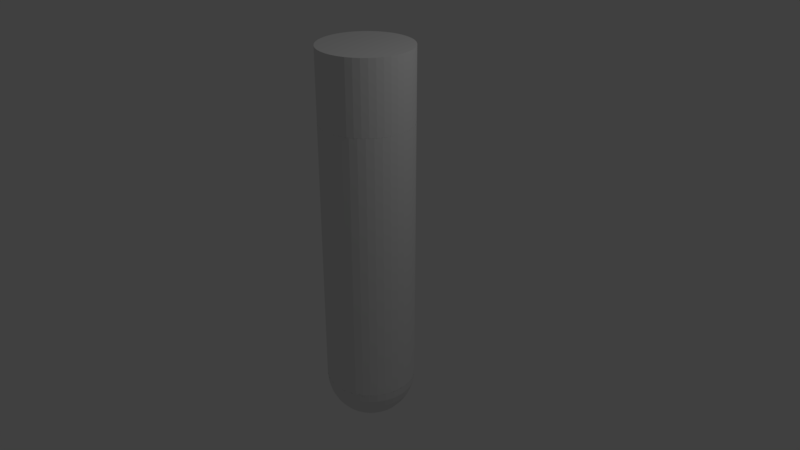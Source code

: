 # Source: m19.blend  (saved by Blender 2.78.0; exported with 4.5.12 LTS)
import bpy
from mathutils import Matrix  # noqa: F401  (used for matrix-valued properties, if any)

bpy.ops.wm.read_factory_settings(use_empty=True)
scene = bpy.context.scene
scene.name = 'Scene'

# ---- collections
col_collection_1 = bpy.data.collections.new('Collection 1'); scene.collection.children.link(col_collection_1)

# ---- world
world_world = bpy.data.worlds.new('World'); scene.world = world_world
world_world.color = (0.05088, 0.05088, 0.05088)
world_world.use_sun_shadow = False
world_world.sun_shadow_jitter_overblur = 0.0
world_world.cycles.sampling_method = 'MANUAL'

# ---- cameras
cam_camera = bpy.data.cameras.new('Camera')
cam_camera.clip_end = 100.0
cam_camera.lens = 35.0
cam_camera.sensor_width = 32.0
cam_camera.sensor_height = 18.0
cam_camera.ortho_scale = 7.314
cam_camera.dof.focus_distance = 0.0
cam_camera.dof.aperture_fstop = 128.0

# ---- lights
light_lamp = bpy.data.lights.new('Lamp', 'POINT')
light_lamp.transmission_factor = 0.0
light_lamp.cutoff_distance = 30.0
light_lamp.energy = 100.0
light_lamp.shadow_buffer_clip_start = 1.001
light_lamp.shadow_soft_size = 0.1
light_lamp.shadow_maximum_resolution = 0.006
light_lamp.use_absolute_resolution = True

# ---- meshes
me_sphere = bpy.data.meshes.new('Sphere')
me_sphere.from_pydata([(0.0, 0.595, 3.601), (0.0, 0.595, 4.535), (0.08868, 0.5884, 3.601), (0.08868, 0.5884, 4.535), (0.1754, 0.5686, 3.601), (0.1754, 0.5686, 4.535), (0.2582, 0.5361, 3.601), (0.2582, 0.5361, 4.535), (0.3352, 0.4916, 3.601), (0.3352, 0.4916, 4.535), (0.4047, 0.4362, 3.601), (0.4047, 0.4362, 4.535), (0.4652, 0.371, 3.601), (0.4652, 0.371, 4.535), (0.5153, 0.2975, 3.601), (0.5153, 0.2975, 4.535), (0.5539, 0.2174, 3.601), (0.5539, 0.2174, 4.535), (0.5801, 0.1324, 3.601), (0.5801, 0.1324, 4.535), (0.5933, 0.04446, 3.601), (0.5933, 0.04446, 4.535), (0.5933, -0.04446, 3.601), (0.5933, -0.04446, 4.535), (0.5801, -0.1324, 3.601), (0.5801, -0.1324, 4.535), (0.5539, -0.2174, 3.601), (0.5539, -0.2174, 4.535), (0.5153, -0.2975, 3.601), (0.5153, -0.2975, 4.535), (0.4652, -0.371, 3.601), (0.4652, -0.371, 4.535), (0.4047, -0.4362, 3.601), (0.4047, -0.4362, 4.535), (0.3352, -0.4916, 3.601), (0.3352, -0.4916, 4.535), (0.2582, -0.5361, 3.601), (0.2582, -0.5361, 4.535), (0.1754, -0.5686, 3.601), (0.1754, -0.5686, 4.535), (0.08868, -0.5884, 3.601), (0.08868, -0.5884, 4.535), (3.736e-07, -0.595, 3.601), (3.736e-07, -0.595, 4.535), (-0.08868, -0.5884, 3.601), (-0.08868, -0.5884, 4.535), (-0.1754, -0.5686, 3.601), (-0.1754, -0.5686, 4.535), (-0.2582, -0.5361, 3.601), (-0.2582, -0.5361, 4.535), (-0.3352, -0.4916, 3.601), (-0.3352, -0.4916, 4.535), (-0.4047, -0.4362, 3.601), (-0.4047, -0.4362, 4.535), (-0.4652, -0.371, 3.601), (-0.4652, -0.371, 4.535), (-0.5153, -0.2975, 3.601), (-0.5153, -0.2975, 4.535), (-0.5539, -0.2174, 3.601), (-0.5539, -0.2174, 4.535), (-0.5801, -0.1324, 3.601), (-0.5801, -0.1324, 4.535), (-0.5933, -0.04447, 3.601), (-0.5933, -0.04447, 4.535), (-0.5933, 0.04446, 3.601), (-0.5933, 0.04446, 4.535), (-0.5801, 0.1324, 3.601), (-0.5801, 0.1324, 4.535), (-0.5539, 0.2174, 3.601), (-0.5539, 0.2174, 4.535), (-0.5153, 0.2975, 3.601), (-0.5153, 0.2975, 4.535), (-0.4652, 0.371, 3.601), (-0.4652, 0.371, 4.535), (-0.4047, 0.4362, 3.601), (-0.4047, 0.4362, 4.535), (-0.3352, 0.4916, 3.601), (-0.3352, 0.4916, 4.535), (-0.2582, 0.5361, 3.601), (-0.2582, 0.5361, 4.535), (-0.1754, 0.5686, 3.601), (-0.1754, 0.5686, 4.535), (-0.08868, 0.5884, 3.601), (-0.08868, 0.5884, 4.535), (0.0, -1.939e-07, -0.595), (0.1161, 0.5836, 4.492e-08), (0.1138, 0.5724, -0.1161), (0.1072, 0.5391, -0.2277), (0.09652, 0.4852, -0.3306), (0.08208, 0.4126, -0.4207), (0.06449, 0.3242, -0.4947), (0.04442, 0.2233, -0.5497), (0.02265, 0.1138, -0.5836), (0.2277, 0.5497, 4.492e-08), (0.2233, 0.5391, -0.1161), (0.2104, 0.5079, -0.2277), (0.1893, 0.4571, -0.3306), (0.161, 0.3887, -0.4207), (0.1265, 0.3054, -0.4947), (0.08714, 0.2104, -0.5497), (0.04442, 0.1072, -0.5836), (0.3306, 0.4947, 4.492e-08), (0.3242, 0.4852, -0.1161), (0.3054, 0.4571, -0.2277), (0.2749, 0.4113, -0.3306), (0.2337, 0.3498, -0.4207), (0.1837, 0.2749, -0.4947), (0.1265, 0.1893, -0.5497), (0.06449, 0.09652, -0.5836), (0.4207, 0.4207, 4.492e-08), (0.4126, 0.4126, -0.1161), (0.3887, 0.3887, -0.2277), (0.3498, 0.3498, -0.3306), (0.2975, 0.2975, -0.4207), (0.2337, 0.2337, -0.4947), (0.161, 0.161, -0.5497), (0.08208, 0.08208, -0.5836), (0.4947, 0.3306, 4.492e-08), (0.4852, 0.3242, -0.1161), (0.4571, 0.3054, -0.2277), (0.4113, 0.2749, -0.3306), (0.3498, 0.2337, -0.4207), (0.2749, 0.1837, -0.4947), (0.1893, 0.1265, -0.5497), (0.09652, 0.06449, -0.5836), (0.5497, 0.2277, 4.492e-08), (0.5391, 0.2233, -0.1161), (0.5079, 0.2104, -0.2277), (0.4571, 0.1893, -0.3306), (0.3887, 0.161, -0.4207), (0.3054, 0.1265, -0.4947), (0.2104, 0.08714, -0.5497), (0.1072, 0.04442, -0.5836), (0.5836, 0.1161, 4.492e-08), (0.5724, 0.1138, -0.1161), (0.5391, 0.1072, -0.2277), (0.4852, 0.09652, -0.3306), (0.4126, 0.08208, -0.4207), (0.3242, 0.06449, -0.4947), (0.2233, 0.04442, -0.5497), (0.1138, 0.02265, -0.5836), (0.595, -1.9e-07, 4.492e-08), (0.5836, -2.496e-07, -0.1161), (0.5497, -2.123e-07, -0.2277), (0.4947, -1.825e-07, -0.3306), (0.4207, -1.9e-07, -0.4207), (0.3306, -1.825e-07, -0.4947), (0.2277, -2.049e-07, -0.5497), (0.1161, -1.881e-07, -0.5836), (0.5836, -0.1161, 4.492e-08), (0.5724, -0.1138, -0.1161), (0.5391, -0.1072, -0.2277), (0.4852, -0.09652, -0.3306), (0.4126, -0.08208, -0.4207), (0.3242, -0.06449, -0.4947), (0.2233, -0.04442, -0.5497), (0.1138, -0.02265, -0.5836), (0.5497, -0.2277, 4.492e-08), (0.5391, -0.2233, -0.1161), (0.5079, -0.2104, -0.2277), (0.4571, -0.1893, -0.3306), (0.3887, -0.161, -0.4207), (0.3054, -0.1265, -0.4947), (0.2104, -0.08714, -0.5497), (0.1072, -0.04442, -0.5836), (0.4947, -0.3306, 4.492e-08), (0.4852, -0.3242, -0.1161), (0.4571, -0.3054, -0.2277), (0.4113, -0.2749, -0.3306), (0.3498, -0.2337, -0.4207), (0.2749, -0.1837, -0.4947), (0.1893, -0.1265, -0.5497), (0.09652, -0.06449, -0.5836), (0.4207, -0.4207, 4.492e-08), (0.4126, -0.4126, -0.1161), (0.3887, -0.3887, -0.2277), (0.3498, -0.3498, -0.3306), (0.2975, -0.2975, -0.4207), (0.2337, -0.2337, -0.4947), (0.161, -0.161, -0.5497), (0.08208, -0.08208, -0.5836), (0.3306, -0.4947, 4.492e-08), (0.3242, -0.4852, -0.1161), (0.3054, -0.4571, -0.2277), (0.2749, -0.4113, -0.3306), (0.2337, -0.3498, -0.4207), (0.1837, -0.2749, -0.4947), (0.1265, -0.1893, -0.5497), (0.06449, -0.09652, -0.5836), (0.2277, -0.5497, 4.492e-08), (0.2233, -0.5391, -0.1161), (0.2104, -0.5079, -0.2277), (0.1893, -0.4571, -0.3306), (0.161, -0.3887, -0.4207), (0.1265, -0.3054, -0.4947), (0.08714, -0.2104, -0.5497), (0.04442, -0.1072, -0.5836), (0.1161, -0.5836, 4.492e-08), (0.1138, -0.5724, -0.1161), (0.1072, -0.5391, -0.2277), (0.09652, -0.4852, -0.3306), (0.08208, -0.4126, -0.4207), (0.06449, -0.3242, -0.4947), (0.04442, -0.2233, -0.5497), (0.02265, -0.1138, -0.5836), (-2.178e-08, -0.595, 4.492e-08), (-4.413e-08, -0.5836, -0.1161), (-4.413e-08, -0.5497, -0.2277), (-6.88e-09, -0.4947, -0.3306), (-2.178e-08, -0.4207, -0.4207), (2.292e-08, -0.3306, -0.4947), (1.547e-08, -0.2277, -0.5497), (1.175e-08, -0.1161, -0.5836), (-0.1161, -0.5836, 4.492e-08), (-0.1138, -0.5724, -0.1161), (-0.1072, -0.5391, -0.2277), (-0.09652, -0.4852, -0.3306), (-0.08208, -0.4126, -0.4207), (-0.06449, -0.3242, -0.4947), (-0.04442, -0.2233, -0.5497), (-0.02265, -0.1138, -0.5836), (-0.2277, -0.5497, 4.492e-08), (-0.2233, -0.5391, -0.1161), (-0.2104, -0.5079, -0.2277), (-0.1893, -0.4571, -0.3306), (-0.161, -0.3887, -0.4207), (-0.1265, -0.3054, -0.4947), (-0.08714, -0.2104, -0.5497), (-0.04442, -0.1072, -0.5836), (-0.3306, -0.4947, 4.492e-08), (-0.3242, -0.4852, -0.1161), (-0.3054, -0.4571, -0.2277), (-0.2749, -0.4113, -0.3306), (-0.2337, -0.3498, -0.4207), (-0.1837, -0.2749, -0.4947), (-0.1265, -0.1893, -0.5497), (-0.06449, -0.09652, -0.5836), (-0.4207, -0.4207, 4.492e-08), (-0.4126, -0.4126, -0.1161), (-0.3887, -0.3887, -0.2277), (-0.3498, -0.3498, -0.3306), (-0.2975, -0.2975, -0.4207), (-0.2337, -0.2337, -0.4947), (-0.161, -0.161, -0.5497), (-0.08208, -0.08208, -0.5836), (-0.4947, -0.3306, 4.492e-08), (-0.4852, -0.3242, -0.1161), (-0.4571, -0.3054, -0.2277), (-0.4113, -0.2749, -0.3306), (-0.3498, -0.2337, -0.4207), (-0.2749, -0.1837, -0.4947), (-0.1893, -0.1265, -0.5497), (-0.09652, -0.06449, -0.5836), (-0.5497, -0.2277, 4.492e-08), (-0.5391, -0.2233, -0.1161), (-0.5079, -0.2104, -0.2277), (-0.4571, -0.1893, -0.3306), (-0.3887, -0.161, -0.4207), (-0.3054, -0.1265, -0.4947), (-0.2104, -0.08714, -0.5497), (-0.1072, -0.04442, -0.5836), (-0.5836, -0.1161, 4.492e-08), (-0.5724, -0.1138, -0.1161), (-0.5391, -0.1072, -0.2277), (-0.4852, -0.09652, -0.3306), (-0.4126, -0.08208, -0.4207), (-0.3242, -0.06449, -0.4947), (-0.2233, -0.04442, -0.5497), (-0.1138, -0.02265, -0.5836), (-0.595, -1.229e-07, 4.492e-08), (-0.5836, -4.843e-08, -0.1161), (-0.5497, -9.313e-08, -0.2277), (-0.4947, -1.378e-07, -0.3306), (-0.4207, -1.378e-07, -0.4207), (-0.3306, -1.676e-07, -0.4947), (-0.2277, -1.974e-07, -0.5497), (-0.1161, -1.807e-07, -0.5836), (-0.5836, 0.1161, 4.492e-08), (-0.5724, 0.1138, -0.1161), (-0.5391, 0.1072, -0.2277), (-0.4852, 0.09652, -0.3306), (-0.4126, 0.08208, -0.4207), (-0.3242, 0.06449, -0.4947), (-0.2233, 0.04442, -0.5497), (-0.1138, 0.02265, -0.5836), (-0.5497, 0.2277, 4.492e-08), (-0.5391, 0.2233, -0.1161), (-0.5079, 0.2104, -0.2277), (-0.4571, 0.1893, -0.3306), (-0.3887, 0.161, -0.4207), (-0.3054, 0.1265, -0.4947), (-0.2104, 0.08714, -0.5497), (-0.1072, 0.04442, -0.5836), (-0.4947, 0.3306, 4.492e-08), (-0.4852, 0.3242, -0.1161), (-0.4571, 0.3054, -0.2277), (-0.4113, 0.2749, -0.3306), (-0.3498, 0.2337, -0.4207), (-0.2749, 0.1837, -0.4947), (-0.1893, 0.1265, -0.5497), (-0.09652, 0.06449, -0.5836), (-0.4207, 0.4207, 4.492e-08), (-0.4126, 0.4126, -0.1161), (-0.3887, 0.3887, -0.2277), (-0.3498, 0.3498, -0.3306), (-0.2975, 0.2975, -0.4207), (-0.2337, 0.2337, -0.4947), (-0.161, 0.161, -0.5497), (-0.08208, 0.08208, -0.5836), (-0.3306, 0.4947, 4.492e-08), (-0.3242, 0.4852, -0.1161), (-0.3054, 0.4571, -0.2277), (-0.2749, 0.4113, -0.3306), (-0.2337, 0.3498, -0.4207), (-0.1837, 0.2749, -0.4947), (-0.1265, 0.1893, -0.5497), (-0.06449, 0.09652, -0.5836), (-0.2277, 0.5497, 4.492e-08), (-0.2233, 0.5391, -0.1161), (-0.2104, 0.5079, -0.2277), (-0.1893, 0.4571, -0.3306), (-0.161, 0.3887, -0.4207), (-0.1265, 0.3054, -0.4947), (-0.08714, 0.2104, -0.5497), (-0.04442, 0.1072, -0.5836), (-0.1161, 0.5836, 4.492e-08), (-0.1138, 0.5724, -0.1161), (-0.1072, 0.5391, -0.2277), (-0.09652, 0.4852, -0.3306), (-0.08208, 0.4126, -0.4207), (-0.06449, 0.3242, -0.4947), (-0.04442, 0.2233, -0.5497), (-0.02265, 0.1138, -0.5836), (1.421e-07, 0.595, 4.492e-08), (2.241e-07, 0.5836, -0.1161), (1.049e-07, 0.5497, -0.2277), (7.508e-08, 0.4947, -0.3306), (1.049e-07, 0.4207, -0.4207), (1.049e-07, 0.3306, -0.4947), (2.292e-08, 0.2277, -0.5497), (1.92e-08, 0.1161, -0.5836), (0.0, 0.595, 0.0), (0.0, 0.595, 3.601), (0.09793, 0.5869, 0.0), (0.09793, 0.5869, 3.601), (0.1932, 0.5628, 0.0), (0.1932, 0.5628, 3.601), (0.2832, 0.5233, 0.0), (0.2832, 0.5233, 3.601), (0.3655, 0.4695, 0.0), (0.3655, 0.4695, 3.601), (0.4378, 0.403, 0.0), (0.4378, 0.403, 3.601), (0.4981, 0.3254, 0.0), (0.4981, 0.3254, 3.601), (0.5449, 0.239, 0.0), (0.5449, 0.239, 3.601), (0.5768, 0.1461, 0.0), (0.5768, 0.1461, 3.601), (0.593, 0.04913, 0.0), (0.593, 0.04913, 3.601), (0.593, -0.04913, 0.0), (0.593, -0.04913, 3.601), (0.5768, -0.1461, 0.0), (0.5768, -0.1461, 3.601), (0.5449, -0.239, 0.0), (0.5449, -0.239, 3.601), (0.4981, -0.3254, 0.0), (0.4981, -0.3254, 3.601), (0.4378, -0.403, 0.0), (0.4378, -0.403, 3.601), (0.3655, -0.4695, 0.0), (0.3655, -0.4695, 3.601), (0.2832, -0.5233, 0.0), (0.2832, -0.5233, 3.601), (0.1932, -0.5628, 0.0), (0.1932, -0.5628, 3.601), (0.09793, -0.5869, 0.0), (0.09793, -0.5869, 3.601), (-4.776e-07, -0.595, 0.0), (-4.776e-07, -0.595, 3.601), (-0.09793, -0.5869, 0.0), (-0.09793, -0.5869, 3.601), (-0.1932, -0.5628, 0.0), (-0.1932, -0.5628, 3.601), (-0.2832, -0.5233, 0.0), (-0.2832, -0.5233, 3.601), (-0.3655, -0.4695, 0.0), (-0.3655, -0.4695, 3.601), (-0.4378, -0.403, 0.0), (-0.4378, -0.403, 3.601), (-0.4981, -0.3254, 0.0), (-0.4981, -0.3254, 3.601), (-0.5449, -0.239, 0.0), (-0.5449, -0.239, 3.601), (-0.5768, -0.1461, 0.0), (-0.5768, -0.1461, 3.601), (-0.593, -0.04913, 0.0), (-0.593, -0.04913, 3.601), (-0.593, 0.04914, 0.0), (-0.593, 0.04914, 3.601), (-0.5768, 0.1461, 0.0), (-0.5768, 0.1461, 3.601), (-0.5449, 0.239, 0.0), (-0.5449, 0.239, 3.601), (-0.4981, 0.3254, 0.0), (-0.4981, 0.3254, 3.601), (-0.4378, 0.403, 0.0), (-0.4378, 0.403, 3.601), (-0.3655, 0.4695, 0.0), (-0.3655, 0.4695, 3.601), (-0.2832, 0.5233, 0.0), (-0.2832, 0.5233, 3.601), (-0.1932, 0.5628, 0.0), (-0.1932, 0.5628, 3.601), (-0.09793, 0.5869, 0.0), (-0.09793, 0.5869, 3.601)], [], [(1, 2, 0), (3, 4, 2), (5, 6, 4), (7, 8, 6), (9, 10, 8), (11, 12, 10), (13, 14, 12), (15, 16, 14), (17, 18, 16), (19, 20, 18), (21, 22, 20), (23, 24, 22), (25, 26, 24), (27, 28, 26), (29, 30, 28), (31, 32, 30), (33, 34, 32), (35, 36, 34), (37, 38, 36), (39, 40, 38), (41, 42, 40), (43, 44, 42), (45, 46, 44), (47, 48, 46), (49, 50, 48), (51, 52, 50), (53, 54, 52), (55, 56, 54), (57, 58, 56), (59, 60, 58), (61, 62, 60), (63, 64, 62), (65, 66, 64), (67, 68, 66), (69, 70, 68), (71, 72, 70), (73, 74, 72), (75, 76, 74), (77, 78, 76), (79, 80, 78), (81, 49, 17), (81, 82, 80), (83, 0, 82), (336, 89, 337), (337, 90, 338), (338, 91, 339), (339, 92, 340), (84, 340, 92), (333, 86, 334), (334, 87, 335), (335, 88, 336), (88, 95, 96), (88, 97, 89), (89, 98, 90), (90, 99, 91), (92, 99, 100), (84, 92, 100), (86, 93, 94), (86, 95, 87), (99, 108, 100), (84, 100, 108), (93, 102, 94), (94, 103, 95), (95, 104, 96), (97, 104, 105), (97, 106, 98), (98, 107, 99), (105, 112, 113), (106, 113, 114), (106, 115, 107), (107, 116, 108), (84, 108, 116), (102, 109, 110), (103, 110, 111), (104, 111, 112), (84, 116, 124), (110, 117, 118), (110, 119, 111), (111, 120, 112), (113, 120, 121), (113, 122, 114), (115, 122, 123), (115, 124, 116), (121, 128, 129), (121, 130, 122), (123, 130, 131), (123, 132, 124), (84, 124, 132), (118, 125, 126), (118, 127, 119), (119, 128, 120), (84, 132, 140), (126, 133, 134), (126, 135, 127), (127, 136, 128), (129, 136, 137), (130, 137, 138), (130, 139, 131), (131, 140, 132), (137, 146, 138), (139, 146, 147), (139, 148, 140), (84, 140, 148), (134, 141, 142), (134, 143, 135), (135, 144, 136), (136, 145, 137), (142, 149, 150), (142, 151, 143), (143, 152, 144), (144, 153, 145), (145, 154, 146), (147, 154, 155), (148, 155, 156), (84, 148, 156), (153, 162, 154), (154, 163, 155), (155, 164, 156), (84, 156, 164), (150, 157, 158), (150, 159, 151), (151, 160, 152), (152, 161, 153), (158, 167, 159), (160, 167, 168), (160, 169, 161), (161, 170, 162), (163, 170, 171), (164, 171, 172), (84, 164, 172), (158, 165, 166), (170, 179, 171), (171, 180, 172), (84, 172, 180), (166, 173, 174), (167, 174, 175), (168, 175, 176), (169, 176, 177), (169, 178, 170), (175, 184, 176), (176, 185, 177), (177, 186, 178), (178, 187, 179), (179, 188, 180), (84, 180, 188), (174, 181, 182), (174, 183, 175), (187, 196, 188), (84, 188, 196), (182, 189, 190), (183, 190, 191), (183, 192, 184), (185, 192, 193), (185, 194, 186), (187, 194, 195), (191, 200, 192), (193, 200, 201), (193, 202, 194), (195, 202, 203), (196, 203, 204), (84, 196, 204), (190, 197, 198), (190, 199, 191), (204, 211, 212), (84, 204, 212), (198, 205, 206), (198, 207, 199), (199, 208, 200), (201, 208, 209), (201, 210, 202), (202, 211, 203), (209, 216, 217), (209, 218, 210), (211, 218, 219), (212, 219, 220), (84, 212, 220), (205, 214, 206), (207, 214, 215), (207, 216, 208), (84, 220, 228), (214, 221, 222), (214, 223, 215), (215, 224, 216), (217, 224, 225), (217, 226, 218), (218, 227, 219), (219, 228, 220), (225, 232, 233), (225, 234, 226), (227, 234, 235), (227, 236, 228), (84, 228, 236), (222, 229, 230), (222, 231, 223), (223, 232, 224), (84, 236, 244), (230, 237, 238), (230, 239, 231), (231, 240, 232), (233, 240, 241), (233, 242, 234), (235, 242, 243), (235, 244, 236), (241, 250, 242), (242, 251, 243), (244, 251, 252), (84, 244, 252), (237, 246, 238), (238, 247, 239), (239, 248, 240), (240, 249, 241), (246, 255, 247), (247, 256, 248), (248, 257, 249), (249, 258, 250), (250, 259, 251), (251, 260, 252), (84, 252, 260), (246, 253, 254), (258, 267, 259), (260, 267, 268), (84, 260, 268), (254, 261, 262), (254, 263, 255), (255, 264, 256), (256, 265, 257), (258, 265, 266), (262, 271, 263), (263, 272, 264), (265, 272, 273), (265, 274, 266), (266, 275, 267), (268, 275, 276), (84, 268, 276), (262, 269, 270), (274, 283, 275), (276, 283, 284), (84, 276, 284), (270, 277, 278), (270, 279, 271), (271, 280, 272), (272, 281, 273), (274, 281, 282), (279, 288, 280), (281, 288, 289), (281, 290, 282), (282, 291, 283), (283, 292, 284), (84, 284, 292), (278, 285, 286), (278, 287, 279), (291, 300, 292), (84, 292, 300), (286, 293, 294), (286, 295, 287), (287, 296, 288), (289, 296, 297), (290, 297, 298), (290, 299, 291), (295, 304, 296), (297, 304, 305), (298, 305, 306), (298, 307, 299), (300, 307, 308), (84, 300, 308), (294, 301, 302), (294, 303, 295), (307, 316, 308), (84, 308, 316), (302, 309, 310), (302, 311, 303), (303, 312, 304), (305, 312, 313), (305, 314, 306), (306, 315, 307), (313, 320, 321), (314, 321, 322), (314, 323, 315), (316, 323, 324), (84, 316, 324), (310, 317, 318), (310, 319, 311), (312, 319, 320), (84, 324, 332), (318, 325, 326), (318, 327, 319), (319, 328, 320), (321, 328, 329), (321, 330, 322), (322, 331, 323), (324, 331, 332), (330, 337, 338), (330, 339, 331), (331, 340, 332), (84, 332, 340), (326, 333, 334), (326, 335, 327), (327, 336, 328), (329, 336, 337), (342, 343, 341), (344, 345, 343), (346, 347, 345), (348, 349, 347), (350, 351, 349), (352, 353, 351), (354, 355, 353), (356, 357, 355), (358, 359, 357), (360, 361, 359), (362, 363, 361), (364, 365, 363), (366, 367, 365), (368, 369, 367), (370, 371, 369), (372, 373, 371), (374, 375, 373), (376, 377, 375), (378, 379, 377), (380, 381, 379), (382, 383, 381), (384, 385, 383), (386, 387, 385), (388, 389, 387), (390, 391, 389), (392, 393, 391), (394, 395, 393), (396, 397, 395), (398, 399, 397), (400, 401, 399), (402, 403, 401), (404, 405, 403), (406, 407, 405), (408, 409, 407), (410, 411, 409), (412, 413, 411), (414, 415, 413), (416, 341, 415), (1, 3, 2), (3, 5, 4), (5, 7, 6), (7, 9, 8), (9, 11, 10), (11, 13, 12), (13, 15, 14), (15, 17, 16), (17, 19, 18), (19, 21, 20), (21, 23, 22), (23, 25, 24), (25, 27, 26), (27, 29, 28), (29, 31, 30), (31, 33, 32), (33, 35, 34), (35, 37, 36), (37, 39, 38), (39, 41, 40), (41, 43, 42), (43, 45, 44), (45, 47, 46), (47, 49, 48), (49, 51, 50), (51, 53, 52), (53, 55, 54), (55, 57, 56), (57, 59, 58), (59, 61, 60), (61, 63, 62), (63, 65, 64), (65, 67, 66), (67, 69, 68), (69, 71, 70), (71, 73, 72), (73, 75, 74), (75, 77, 76), (77, 79, 78), (79, 81, 80), (5, 3, 81), (1, 83, 81), (81, 79, 77), (77, 75, 73), (73, 71, 69), (69, 67, 65), (65, 63, 57), (61, 59, 57), (57, 55, 53), (53, 51, 49), (49, 47, 45), (45, 43, 41), (41, 39, 33), (37, 35, 33), (33, 31, 25), (29, 27, 25), (25, 23, 21), (21, 19, 25), (17, 15, 13), (13, 11, 9), (9, 7, 81), (3, 1, 81), (81, 77, 73), (73, 69, 81), (63, 61, 57), (57, 53, 49), (49, 45, 33), (39, 37, 33), (31, 29, 25), (25, 19, 17), (17, 13, 81), (7, 5, 81), (81, 69, 65), (65, 57, 81), (45, 41, 33), (33, 25, 49), (13, 9, 81), (81, 57, 49), (49, 25, 17), (81, 83, 82), (83, 1, 0), (336, 88, 89), (337, 89, 90), (338, 90, 91), (339, 91, 92), (333, 85, 86), (334, 86, 87), (335, 87, 88), (88, 87, 95), (88, 96, 97), (89, 97, 98), (90, 98, 99), (92, 91, 99), (86, 85, 93), (86, 94, 95), (99, 107, 108), (93, 101, 102), (94, 102, 103), (95, 103, 104), (97, 96, 104), (97, 105, 106), (98, 106, 107), (105, 104, 112), (106, 105, 113), (106, 114, 115), (107, 115, 116), (102, 101, 109), (103, 102, 110), (104, 103, 111), (110, 109, 117), (110, 118, 119), (111, 119, 120), (113, 112, 120), (113, 121, 122), (115, 114, 122), (115, 123, 124), (121, 120, 128), (121, 129, 130), (123, 122, 130), (123, 131, 132), (118, 117, 125), (118, 126, 127), (119, 127, 128), (126, 125, 133), (126, 134, 135), (127, 135, 136), (129, 128, 136), (130, 129, 137), (130, 138, 139), (131, 139, 140), (137, 145, 146), (139, 138, 146), (139, 147, 148), (134, 133, 141), (134, 142, 143), (135, 143, 144), (136, 144, 145), (142, 141, 149), (142, 150, 151), (143, 151, 152), (144, 152, 153), (145, 153, 154), (147, 146, 154), (148, 147, 155), (153, 161, 162), (154, 162, 163), (155, 163, 164), (150, 149, 157), (150, 158, 159), (151, 159, 160), (152, 160, 161), (158, 166, 167), (160, 159, 167), (160, 168, 169), (161, 169, 170), (163, 162, 170), (164, 163, 171), (158, 157, 165), (170, 178, 179), (171, 179, 180), (166, 165, 173), (167, 166, 174), (168, 167, 175), (169, 168, 176), (169, 177, 178), (175, 183, 184), (176, 184, 185), (177, 185, 186), (178, 186, 187), (179, 187, 188), (174, 173, 181), (174, 182, 183), (187, 195, 196), (182, 181, 189), (183, 182, 190), (183, 191, 192), (185, 184, 192), (185, 193, 194), (187, 186, 194), (191, 199, 200), (193, 192, 200), (193, 201, 202), (195, 194, 202), (196, 195, 203), (190, 189, 197), (190, 198, 199), (204, 203, 211), (198, 197, 205), (198, 206, 207), (199, 207, 208), (201, 200, 208), (201, 209, 210), (202, 210, 211), (209, 208, 216), (209, 217, 218), (211, 210, 218), (212, 211, 219), (205, 213, 214), (207, 206, 214), (207, 215, 216), (214, 213, 221), (214, 222, 223), (215, 223, 224), (217, 216, 224), (217, 225, 226), (218, 226, 227), (219, 227, 228), (225, 224, 232), (225, 233, 234), (227, 226, 234), (227, 235, 236), (222, 221, 229), (222, 230, 231), (223, 231, 232), (230, 229, 237), (230, 238, 239), (231, 239, 240), (233, 232, 240), (233, 241, 242), (235, 234, 242), (235, 243, 244), (241, 249, 250), (242, 250, 251), (244, 243, 251), (237, 245, 246), (238, 246, 247), (239, 247, 248), (240, 248, 249), (246, 254, 255), (247, 255, 256), (248, 256, 257), (249, 257, 258), (250, 258, 259), (251, 259, 260), (246, 245, 253), (258, 266, 267), (260, 259, 267), (254, 253, 261), (254, 262, 263), (255, 263, 264), (256, 264, 265), (258, 257, 265), (262, 270, 271), (263, 271, 272), (265, 264, 272), (265, 273, 274), (266, 274, 275), (268, 267, 275), (262, 261, 269), (274, 282, 283), (276, 275, 283), (270, 269, 277), (270, 278, 279), (271, 279, 280), (272, 280, 281), (274, 273, 281), (279, 287, 288), (281, 280, 288), (281, 289, 290), (282, 290, 291), (283, 291, 292), (278, 277, 285), (278, 286, 287), (291, 299, 300), (286, 285, 293), (286, 294, 295), (287, 295, 296), (289, 288, 296), (290, 289, 297), (290, 298, 299), (295, 303, 304), (297, 296, 304), (298, 297, 305), (298, 306, 307), (300, 299, 307), (294, 293, 301), (294, 302, 303), (307, 315, 316), (302, 301, 309), (302, 310, 311), (303, 311, 312), (305, 304, 312), (305, 313, 314), (306, 314, 315), (313, 312, 320), (314, 313, 321), (314, 322, 323), (316, 315, 323), (310, 309, 317), (310, 318, 319), (312, 311, 319), (318, 317, 325), (318, 326, 327), (319, 327, 328), (321, 320, 328), (321, 329, 330), (322, 330, 331), (324, 323, 331), (330, 329, 337), (330, 338, 339), (331, 339, 340), (326, 325, 333), (326, 334, 335), (327, 335, 336), (329, 328, 336), (342, 344, 343), (344, 346, 345), (346, 348, 347), (348, 350, 349), (350, 352, 351), (352, 354, 353), (354, 356, 355), (356, 358, 357), (358, 360, 359), (360, 362, 361), (362, 364, 363), (364, 366, 365), (366, 368, 367), (368, 370, 369), (370, 372, 371), (372, 374, 373), (374, 376, 375), (376, 378, 377), (378, 380, 379), (380, 382, 381), (382, 384, 383), (384, 386, 385), (386, 388, 387), (388, 390, 389), (390, 392, 391), (392, 394, 393), (394, 396, 395), (396, 398, 397), (398, 400, 399), (400, 402, 401), (402, 404, 403), (404, 406, 405), (406, 408, 407), (408, 410, 409), (410, 412, 411), (412, 414, 413), (414, 416, 415), (416, 342, 341)])
me_sphere.use_remesh_preserve_volume = False
me_sphere.use_remesh_preserve_attributes = False
me_sphere.use_mirror_vertex_groups = False
me_sphere.update()

# ---- objects
ob_sphere = bpy.data.objects.new('Sphere', me_sphere)
ob_lamp = bpy.data.objects.new('Lamp', light_lamp)
ob_camera = bpy.data.objects.new('Camera', cam_camera)

# ---- transforms, parenting, visibility, modifiers, constraints
ob_sphere.location = (0.0, 0.0, -1.801)
ob_sphere.lineart.crease_threshold = 0.0
ob_lamp.location = (4.076, 1.005, 5.904)
ob_lamp.rotation_euler = (0.6503, 0.05522, 1.866)
ob_lamp.lock_rotations_4d = False
ob_lamp.empty_display_type = 'ARROWS'
ob_lamp.color = (0.0, 0.0, 0.0, 0.0)
ob_lamp.lineart.crease_threshold = 0.0
ob_camera.location = (7.481, -6.508, 5.344)
ob_camera.rotation_euler = (1.109, 0.0, 0.8149)
ob_camera.lock_rotations_4d = False
ob_camera.empty_display_type = 'ARROWS'
ob_camera.color = (0.0, 0.0, 0.0, 0.0)
ob_camera.display_type = 'WIRE'
ob_camera.lineart.crease_threshold = 0.0

# ---- collection membership
col_collection_1.objects.link(ob_sphere)
col_collection_1.objects.link(ob_lamp)
col_collection_1.objects.link(ob_camera)

# ---- scene / render settings (as saved in the file)
scene.camera = ob_camera
scene.frame_start = 1; scene.frame_end = 250; scene.frame_set(1)
scene.render.engine = 'BLENDER_EEVEE_NEXT'
scene.render.resolution_percentage = 50
scene.render.dither_intensity = 0.0
scene.cycles.use_denoising = False
scene.cycles.samples = 128
scene.cycles.sampling_pattern = 'TABULATED_SOBOL'
scene.cycles.light_sampling_threshold = 0.0
scene.cycles.use_adaptive_sampling = False
scene.cycles.use_light_tree = False
scene.cycles.blur_glossy = 0.0
scene.cycles.sample_clamp_indirect = 0.0
scene.view_settings.view_transform = 'Standard'
bpy.context.view_layer.update()
